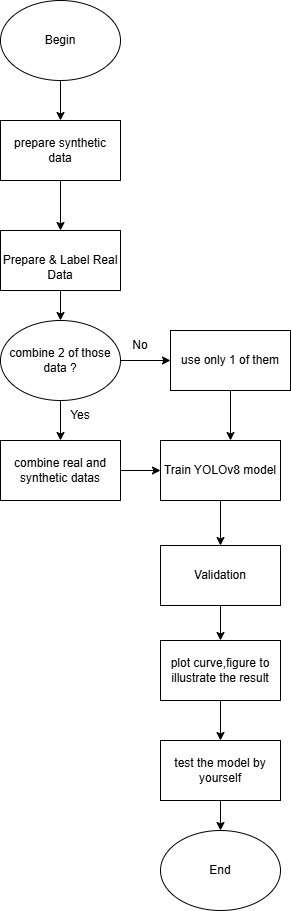

The diagram above was exported from draw.io. Its source (the exported page's mxGraphModel, read from the mxfile embedded in the PNG):
<mxGraphModel dx="983" dy="579" grid="1" gridSize="10" guides="1" tooltips="1" connect="0" arrows="1" fold="1" page="1" pageScale="1" pageWidth="827" pageHeight="1169" math="0" shadow="0">
  <root>
    <mxCell id="0" />
    <mxCell id="1" parent="0" />
    <mxCell id="M0cqPshcbzsR1lBDqaO1-2" style="edgeStyle=orthogonalEdgeStyle;rounded=0;orthogonalLoop=1;jettySize=auto;html=1;" edge="1" parent="1" source="M0cqPshcbzsR1lBDqaO1-1">
      <mxGeometry relative="1" as="geometry">
        <mxPoint x="360" y="130" as="targetPoint" />
      </mxGeometry>
    </mxCell>
    <mxCell id="M0cqPshcbzsR1lBDqaO1-1" value="Begin" style="ellipse;whiteSpace=wrap;html=1;" vertex="1" parent="1">
      <mxGeometry x="300" y="10" width="120" height="80" as="geometry" />
    </mxCell>
    <mxCell id="M0cqPshcbzsR1lBDqaO1-5" value="" style="edgeStyle=orthogonalEdgeStyle;rounded=0;orthogonalLoop=1;jettySize=auto;html=1;" edge="1" parent="1" source="M0cqPshcbzsR1lBDqaO1-3" target="M0cqPshcbzsR1lBDqaO1-4">
      <mxGeometry relative="1" as="geometry" />
    </mxCell>
    <mxCell id="M0cqPshcbzsR1lBDqaO1-3" value="prepare synthetic data" style="rounded=0;whiteSpace=wrap;html=1;" vertex="1" parent="1">
      <mxGeometry x="300" y="130" width="120" height="60" as="geometry" />
    </mxCell>
    <mxCell id="M0cqPshcbzsR1lBDqaO1-7" value="" style="edgeStyle=orthogonalEdgeStyle;rounded=0;orthogonalLoop=1;jettySize=auto;html=1;" edge="1" parent="1" source="M0cqPshcbzsR1lBDqaO1-4" target="M0cqPshcbzsR1lBDqaO1-6">
      <mxGeometry relative="1" as="geometry" />
    </mxCell>
    <mxCell id="M0cqPshcbzsR1lBDqaO1-4" value="&lt;br&gt;&lt;br&gt;&lt;div&gt;Prepare &amp;amp; Label Real Data&lt;br&gt;&lt;br&gt;&lt;/div&gt;" style="rounded=0;whiteSpace=wrap;html=1;" vertex="1" parent="1">
      <mxGeometry x="300" y="240" width="120" height="60" as="geometry" />
    </mxCell>
    <mxCell id="M0cqPshcbzsR1lBDqaO1-9" value="" style="edgeStyle=orthogonalEdgeStyle;rounded=0;orthogonalLoop=1;jettySize=auto;html=1;" edge="1" parent="1" source="M0cqPshcbzsR1lBDqaO1-6" target="M0cqPshcbzsR1lBDqaO1-8">
      <mxGeometry relative="1" as="geometry" />
    </mxCell>
    <mxCell id="M0cqPshcbzsR1lBDqaO1-11" value="" style="edgeStyle=orthogonalEdgeStyle;rounded=0;orthogonalLoop=1;jettySize=auto;html=1;" edge="1" parent="1" source="M0cqPshcbzsR1lBDqaO1-6" target="M0cqPshcbzsR1lBDqaO1-10">
      <mxGeometry relative="1" as="geometry" />
    </mxCell>
    <mxCell id="M0cqPshcbzsR1lBDqaO1-6" value="combine 2 of those data ?" style="ellipse;whiteSpace=wrap;html=1;" vertex="1" parent="1">
      <mxGeometry x="300" y="330" width="120" height="80" as="geometry" />
    </mxCell>
    <mxCell id="M0cqPshcbzsR1lBDqaO1-14" style="edgeStyle=orthogonalEdgeStyle;rounded=0;orthogonalLoop=1;jettySize=auto;html=1;" edge="1" parent="1" source="M0cqPshcbzsR1lBDqaO1-8">
      <mxGeometry relative="1" as="geometry">
        <mxPoint x="460" y="480" as="targetPoint" />
      </mxGeometry>
    </mxCell>
    <mxCell id="M0cqPshcbzsR1lBDqaO1-8" value="combine real and synthetic datas" style="whiteSpace=wrap;html=1;" vertex="1" parent="1">
      <mxGeometry x="300" y="450" width="120" height="60" as="geometry" />
    </mxCell>
    <mxCell id="M0cqPshcbzsR1lBDqaO1-15" style="edgeStyle=orthogonalEdgeStyle;rounded=0;orthogonalLoop=1;jettySize=auto;html=1;" edge="1" parent="1" source="M0cqPshcbzsR1lBDqaO1-10">
      <mxGeometry relative="1" as="geometry">
        <mxPoint x="530" y="450" as="targetPoint" />
      </mxGeometry>
    </mxCell>
    <mxCell id="M0cqPshcbzsR1lBDqaO1-10" value="use only 1 of them" style="whiteSpace=wrap;html=1;" vertex="1" parent="1">
      <mxGeometry x="470" y="340" width="120" height="60" as="geometry" />
    </mxCell>
    <mxCell id="M0cqPshcbzsR1lBDqaO1-12" value="No" style="text;html=1;whiteSpace=wrap;strokeColor=none;fillColor=none;align=center;verticalAlign=middle;rounded=0;" vertex="1" parent="1">
      <mxGeometry x="410" y="340" width="60" height="30" as="geometry" />
    </mxCell>
    <mxCell id="M0cqPshcbzsR1lBDqaO1-13" value="Yes" style="text;html=1;whiteSpace=wrap;strokeColor=none;fillColor=none;align=center;verticalAlign=middle;rounded=0;" vertex="1" parent="1">
      <mxGeometry x="350" y="410" width="60" height="30" as="geometry" />
    </mxCell>
    <mxCell id="M0cqPshcbzsR1lBDqaO1-18" value="" style="edgeStyle=orthogonalEdgeStyle;rounded=0;orthogonalLoop=1;jettySize=auto;html=1;" edge="1" parent="1" source="M0cqPshcbzsR1lBDqaO1-16" target="M0cqPshcbzsR1lBDqaO1-17">
      <mxGeometry relative="1" as="geometry" />
    </mxCell>
    <mxCell id="M0cqPshcbzsR1lBDqaO1-16" value="Train YOLOv8 model" style="whiteSpace=wrap;html=1;" vertex="1" parent="1">
      <mxGeometry x="460" y="450" width="120" height="60" as="geometry" />
    </mxCell>
    <mxCell id="M0cqPshcbzsR1lBDqaO1-20" value="" style="edgeStyle=orthogonalEdgeStyle;rounded=0;orthogonalLoop=1;jettySize=auto;html=1;" edge="1" parent="1" source="M0cqPshcbzsR1lBDqaO1-17" target="M0cqPshcbzsR1lBDqaO1-19">
      <mxGeometry relative="1" as="geometry" />
    </mxCell>
    <mxCell id="M0cqPshcbzsR1lBDqaO1-17" value="Validation" style="whiteSpace=wrap;html=1;" vertex="1" parent="1">
      <mxGeometry x="460" y="555" width="120" height="60" as="geometry" />
    </mxCell>
    <mxCell id="M0cqPshcbzsR1lBDqaO1-22" value="" style="edgeStyle=orthogonalEdgeStyle;rounded=0;orthogonalLoop=1;jettySize=auto;html=1;" edge="1" parent="1" source="M0cqPshcbzsR1lBDqaO1-19" target="M0cqPshcbzsR1lBDqaO1-21">
      <mxGeometry relative="1" as="geometry" />
    </mxCell>
    <mxCell id="M0cqPshcbzsR1lBDqaO1-19" value="plot curve,figure to illustrate the result" style="whiteSpace=wrap;html=1;" vertex="1" parent="1">
      <mxGeometry x="460" y="650" width="120" height="60" as="geometry" />
    </mxCell>
    <mxCell id="M0cqPshcbzsR1lBDqaO1-25" value="" style="edgeStyle=orthogonalEdgeStyle;rounded=0;orthogonalLoop=1;jettySize=auto;html=1;" edge="1" parent="1" source="M0cqPshcbzsR1lBDqaO1-21" target="M0cqPshcbzsR1lBDqaO1-23">
      <mxGeometry relative="1" as="geometry" />
    </mxCell>
    <mxCell id="M0cqPshcbzsR1lBDqaO1-21" value="test the model by yourself" style="whiteSpace=wrap;html=1;" vertex="1" parent="1">
      <mxGeometry x="460" y="750" width="120" height="60" as="geometry" />
    </mxCell>
    <mxCell id="M0cqPshcbzsR1lBDqaO1-23" value="End" style="ellipse;whiteSpace=wrap;html=1;" vertex="1" parent="1">
      <mxGeometry x="460" y="840" width="120" height="80" as="geometry" />
    </mxCell>
  </root>
</mxGraphModel>